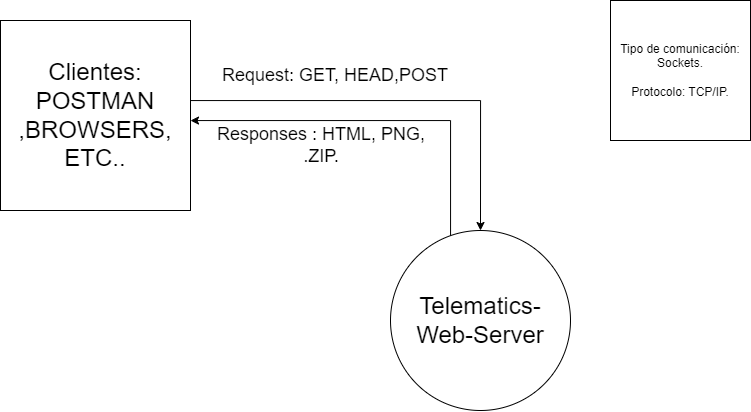

The diagram above was exported from draw.io. Its source (the exported page's mxGraphModel, read from the mxfile embedded in the PNG):
<mxGraphModel dx="2145" dy="465" grid="1" gridSize="10" guides="1" tooltips="1" connect="1" arrows="1" fold="1" page="1" pageScale="1" pageWidth="827" pageHeight="1169" math="0" shadow="0">
  <root>
    <mxCell id="0" />
    <mxCell id="1" parent="0" />
    <mxCell id="GDWmWKyxJz5WdUjWiiJ3-8" style="edgeStyle=orthogonalEdgeStyle;rounded=0;orthogonalLoop=1;jettySize=auto;html=1;exitX=0;exitY=0;exitDx=0;exitDy=0;" parent="1" source="GDWmWKyxJz5WdUjWiiJ3-1" target="GDWmWKyxJz5WdUjWiiJ3-2" edge="1">
      <mxGeometry relative="1" as="geometry">
        <Array as="points">
          <mxPoint x="-370" y="286" />
          <mxPoint x="-370" y="150" />
        </Array>
      </mxGeometry>
    </mxCell>
    <mxCell id="GDWmWKyxJz5WdUjWiiJ3-1" value="&lt;font style=&quot;font-size: 24px;&quot;&gt;Telematics-Web-Server&lt;/font&gt;" style="ellipse;whiteSpace=wrap;html=1;aspect=fixed;align=center;fillColor=#FFFFFF;" parent="1" vertex="1">
      <mxGeometry x="-430" y="260" width="180" height="180" as="geometry" />
    </mxCell>
    <mxCell id="GDWmWKyxJz5WdUjWiiJ3-5" style="edgeStyle=orthogonalEdgeStyle;rounded=0;orthogonalLoop=1;jettySize=auto;html=1;" parent="1" source="GDWmWKyxJz5WdUjWiiJ3-2" target="GDWmWKyxJz5WdUjWiiJ3-1" edge="1">
      <mxGeometry relative="1" as="geometry">
        <Array as="points">
          <mxPoint x="-340" y="130" />
        </Array>
      </mxGeometry>
    </mxCell>
    <mxCell id="GDWmWKyxJz5WdUjWiiJ3-2" value="&lt;font style=&quot;font-size: 24px;&quot;&gt;Clientes: POSTMAN&lt;br&gt;,BROWSERS,&lt;br&gt;ETC..&lt;/font&gt;" style="whiteSpace=wrap;html=1;aspect=fixed;" parent="1" vertex="1">
      <mxGeometry x="-820" y="50" width="190" height="190" as="geometry" />
    </mxCell>
    <mxCell id="GDWmWKyxJz5WdUjWiiJ3-7" value="&lt;font style=&quot;font-size: 18px;&quot;&gt;Request: GET, HEAD,POST&lt;/font&gt;" style="text;html=1;strokeColor=none;fillColor=none;align=center;verticalAlign=middle;whiteSpace=wrap;rounded=0;" parent="1" vertex="1">
      <mxGeometry x="-640" y="90" width="310" height="30" as="geometry" />
    </mxCell>
    <mxCell id="GDWmWKyxJz5WdUjWiiJ3-9" value="&lt;font style=&quot;font-size: 18px;&quot;&gt;Responses : HTML, PNG, .ZIP.&lt;/font&gt;" style="text;html=1;strokeColor=none;fillColor=none;align=center;verticalAlign=middle;whiteSpace=wrap;rounded=0;" parent="1" vertex="1">
      <mxGeometry x="-619" y="160" width="240" height="30" as="geometry" />
    </mxCell>
    <mxCell id="GDWmWKyxJz5WdUjWiiJ3-10" value="&lt;h1 style=&quot;border-bottom: 1px solid var(--color-border-muted); box-sizing: border-box; margin-right: 0px; margin-bottom: 16px; margin-left: 0px; font-weight: var(--base-text-weight-semibold, 600); line-height: 1.25; padding-bottom: 0.3em; color: rgb(36, 41, 47); font-family: -apple-system, BlinkMacSystemFont, &amp;quot;Segoe UI&amp;quot;, &amp;quot;Noto Sans&amp;quot;, Helvetica, Arial, sans-serif, &amp;quot;Apple Color Emoji&amp;quot;, &amp;quot;Segoe UI Emoji&amp;quot;; background-color: rgb(255, 255, 255); margin-top: 0px !important;&quot; dir=&quot;auto&quot; tabindex=&quot;-1&quot;&gt;&lt;br&gt;&lt;/h1&gt;" style="text;html=1;strokeColor=none;fillColor=none;align=center;verticalAlign=middle;whiteSpace=wrap;rounded=0;" parent="1" vertex="1">
      <mxGeometry x="-690" y="400" width="60" height="30" as="geometry" />
    </mxCell>
    <mxCell id="GDWmWKyxJz5WdUjWiiJ3-11" value="Tipo de comunicación:&lt;br&gt;Sockets.&lt;br&gt;&lt;br&gt;Protocolo: TCP/IP." style="whiteSpace=wrap;html=1;aspect=fixed;" parent="1" vertex="1">
      <mxGeometry x="-210" y="30" width="140" height="140" as="geometry" />
    </mxCell>
  </root>
</mxGraphModel>